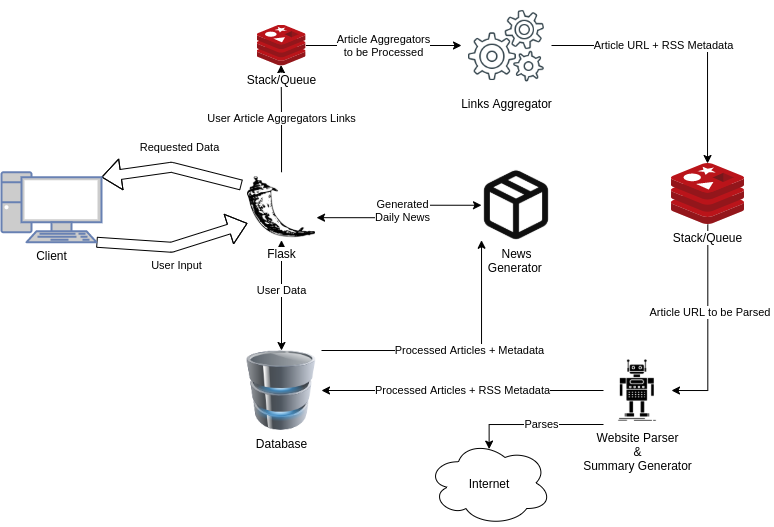

The diagram above was exported from draw.io. Its source (the exported page's mxGraphModel, read from the mxfile embedded in the PNG):
<mxGraphModel dx="981" dy="531" grid="1" gridSize="10" guides="1" tooltips="1" connect="1" arrows="1" fold="1" page="1" pageScale="1" pageWidth="827" pageHeight="1169" math="0" shadow="0">
  <root>
    <mxCell id="0" />
    <mxCell id="1" parent="0" />
    <mxCell id="FS5aVNBFSXkOy4bhRBJ5-3" value="Requested&amp;nbsp;Data" style="shape=flexArrow;endArrow=classic;html=1;entryX=1;entryY=0.07;entryDx=0;entryDy=0;entryPerimeter=0;exitX=0.1;exitY=0.2;exitDx=0;exitDy=0;exitPerimeter=0;" edge="1" parent="1" target="FS5aVNBFSXkOy4bhRBJ5-19">
      <mxGeometry y="-20" width="50" height="50" relative="1" as="geometry">
        <mxPoint x="720" y="244.55000000000007" as="sourcePoint" />
        <mxPoint x="580" y="236.75" as="targetPoint" />
        <Array as="points">
          <mxPoint x="650" y="226.75" />
        </Array>
        <mxPoint x="3" as="offset" />
      </mxGeometry>
    </mxCell>
    <mxCell id="FS5aVNBFSXkOy4bhRBJ5-4" value="User Input" style="shape=flexArrow;endArrow=classic;html=1;exitX=0.95;exitY=1;exitDx=0;exitDy=0;exitPerimeter=0;entryX=0;entryY=0.75;entryDx=0;entryDy=0;" edge="1" parent="1" source="FS5aVNBFSXkOy4bhRBJ5-19" target="FS5aVNBFSXkOy4bhRBJ5-51">
      <mxGeometry y="-20" width="50" height="50" relative="1" as="geometry">
        <mxPoint x="580" y="296.75" as="sourcePoint" />
        <mxPoint x="710.5" y="276.37" as="targetPoint" />
        <Array as="points">
          <mxPoint x="650" y="306.75" />
        </Array>
        <mxPoint x="-3" as="offset" />
      </mxGeometry>
    </mxCell>
    <mxCell id="FS5aVNBFSXkOy4bhRBJ5-40" value="Processed Articles + Metadata" style="edgeStyle=orthogonalEdgeStyle;rounded=0;orthogonalLoop=1;jettySize=auto;html=1;entryX=0;entryY=1;entryDx=0;entryDy=0;startArrow=none;startFill=0;exitX=1;exitY=0;exitDx=0;exitDy=0;" edge="1" parent="1" source="FS5aVNBFSXkOy4bhRBJ5-16" target="FS5aVNBFSXkOy4bhRBJ5-39">
      <mxGeometry x="0.0913" relative="1" as="geometry">
        <mxPoint x="810" y="420" as="sourcePoint" />
        <Array as="points">
          <mxPoint x="960" y="410" />
          <mxPoint x="960" y="304" />
        </Array>
        <mxPoint as="offset" />
      </mxGeometry>
    </mxCell>
    <mxCell id="FS5aVNBFSXkOy4bhRBJ5-16" value="Database" style="image;html=1;image=img/lib/clip_art/computers/Database_128x128.png" vertex="1" parent="1">
      <mxGeometry x="720" y="410" width="80" height="80" as="geometry" />
    </mxCell>
    <mxCell id="FS5aVNBFSXkOy4bhRBJ5-26" value="Article URL + RSS Metadata" style="edgeStyle=orthogonalEdgeStyle;rounded=0;orthogonalLoop=1;jettySize=auto;html=1;startArrow=none;startFill=0;exitX=1;exitY=0.5;exitDx=0;exitDy=0;" edge="1" parent="1" source="FS5aVNBFSXkOy4bhRBJ5-29" target="FS5aVNBFSXkOy4bhRBJ5-24">
      <mxGeometry x="-0.1803" relative="1" as="geometry">
        <Array as="points">
          <mxPoint x="1186" y="105" />
        </Array>
        <mxPoint as="offset" />
      </mxGeometry>
    </mxCell>
    <mxCell id="FS5aVNBFSXkOy4bhRBJ5-27" style="edgeStyle=orthogonalEdgeStyle;rounded=0;orthogonalLoop=1;jettySize=auto;html=1;entryX=0.5;entryY=0;entryDx=0;entryDy=0;startArrow=classic;startFill=1;exitX=0.5;exitY=1;exitDx=0;exitDy=0;" edge="1" parent="1" source="FS5aVNBFSXkOy4bhRBJ5-51" target="FS5aVNBFSXkOy4bhRBJ5-16">
      <mxGeometry relative="1" as="geometry">
        <mxPoint x="760" y="320" as="sourcePoint" />
      </mxGeometry>
    </mxCell>
    <mxCell id="FS5aVNBFSXkOy4bhRBJ5-28" value="User Data" style="edgeLabel;html=1;align=center;verticalAlign=middle;resizable=0;points=[];" vertex="1" connectable="0" parent="FS5aVNBFSXkOy4bhRBJ5-27">
      <mxGeometry x="-0.2081" y="2" relative="1" as="geometry">
        <mxPoint x="-2" y="6" as="offset" />
      </mxGeometry>
    </mxCell>
    <mxCell id="FS5aVNBFSXkOy4bhRBJ5-19" value="&lt;font color=&quot;#000000&quot;&gt;Client&lt;/font&gt;" style="fontColor=#0066CC;verticalAlign=top;verticalLabelPosition=bottom;labelPosition=center;align=center;html=1;outlineConnect=0;fillColor=#CCCCCC;strokeColor=#6881B3;gradientColor=none;gradientDirection=north;strokeWidth=2;shape=mxgraph.networks.pc;" vertex="1" parent="1">
      <mxGeometry x="480" y="231.75" width="100" height="70" as="geometry" />
    </mxCell>
    <mxCell id="FS5aVNBFSXkOy4bhRBJ5-34" style="edgeStyle=orthogonalEdgeStyle;rounded=0;orthogonalLoop=1;jettySize=auto;html=1;entryX=1;entryY=0.5;entryDx=0;entryDy=0;startArrow=none;startFill=0;" edge="1" parent="1" source="FS5aVNBFSXkOy4bhRBJ5-24" target="FS5aVNBFSXkOy4bhRBJ5-33">
      <mxGeometry relative="1" as="geometry" />
    </mxCell>
    <mxCell id="FS5aVNBFSXkOy4bhRBJ5-35" value="Article URL to be Parsed&amp;nbsp;" style="edgeLabel;html=1;align=center;verticalAlign=middle;resizable=0;points=[];" vertex="1" connectable="0" parent="FS5aVNBFSXkOy4bhRBJ5-34">
      <mxGeometry x="-0.1373" y="3" relative="1" as="geometry">
        <mxPoint as="offset" />
      </mxGeometry>
    </mxCell>
    <mxCell id="FS5aVNBFSXkOy4bhRBJ5-24" value="Stack/Queue" style="aspect=fixed;html=1;points=[];align=center;image;fontSize=12;image=img/lib/mscae/Cache_Redis_Product.svg;" vertex="1" parent="1">
      <mxGeometry x="1150" y="223" width="72.62" height="61" as="geometry" />
    </mxCell>
    <mxCell id="FS5aVNBFSXkOy4bhRBJ5-29" value="Links Aggregator" style="shape=image;html=1;verticalAlign=top;verticalLabelPosition=bottom;labelBackgroundColor=#ffffff;imageAspect=0;aspect=fixed;image=https://cdn2.iconfinder.com/data/icons/thin-line-icons-for-seo-and-development-1/64/SEO_cogwheels_setting-128.png" vertex="1" parent="1">
      <mxGeometry x="940" y="60" width="90" height="90" as="geometry" />
    </mxCell>
    <mxCell id="FS5aVNBFSXkOy4bhRBJ5-37" value="Processed Articles + RSS Metadata" style="edgeStyle=orthogonalEdgeStyle;rounded=0;orthogonalLoop=1;jettySize=auto;html=1;exitX=0;exitY=0.5;exitDx=0;exitDy=0;entryX=1;entryY=0.5;entryDx=0;entryDy=0;startArrow=none;startFill=0;" edge="1" parent="1" source="FS5aVNBFSXkOy4bhRBJ5-33" target="FS5aVNBFSXkOy4bhRBJ5-16">
      <mxGeometry relative="1" as="geometry" />
    </mxCell>
    <mxCell id="FS5aVNBFSXkOy4bhRBJ5-47" value="Parses" style="edgeStyle=orthogonalEdgeStyle;rounded=0;orthogonalLoop=1;jettySize=auto;html=1;exitX=0;exitY=1;exitDx=0;exitDy=0;entryX=0.497;entryY=0.101;entryDx=0;entryDy=0;entryPerimeter=0;startArrow=none;startFill=0;" edge="1" parent="1" source="FS5aVNBFSXkOy4bhRBJ5-33" target="FS5aVNBFSXkOy4bhRBJ5-45">
      <mxGeometry x="-0.1079" relative="1" as="geometry">
        <Array as="points">
          <mxPoint x="968" y="484" />
        </Array>
        <mxPoint as="offset" />
      </mxGeometry>
    </mxCell>
    <mxCell id="FS5aVNBFSXkOy4bhRBJ5-33" value="Website Parser&lt;br&gt;&amp;amp;&lt;br&gt;Summary Generator" style="shape=image;html=1;verticalAlign=top;verticalLabelPosition=bottom;labelBackgroundColor=#ffffff;imageAspect=0;aspect=fixed;image=https://cdn2.iconfinder.com/data/icons/competitive-strategy-and-corporate-training/512/199_robot_Android_artificial_bot_technology_app_development-128.png" vertex="1" parent="1">
      <mxGeometry x="1082" y="416" width="68" height="68" as="geometry" />
    </mxCell>
    <mxCell id="FS5aVNBFSXkOy4bhRBJ5-44" value="Generated&lt;br&gt;Daily News" style="edgeStyle=orthogonalEdgeStyle;rounded=0;orthogonalLoop=1;jettySize=auto;html=1;exitX=0;exitY=0.5;exitDx=0;exitDy=0;startArrow=classic;startFill=1;entryX=1.015;entryY=0.668;entryDx=0;entryDy=0;entryPerimeter=0;" edge="1" parent="1" source="FS5aVNBFSXkOy4bhRBJ5-39" target="FS5aVNBFSXkOy4bhRBJ5-51">
      <mxGeometry x="-0.1119" y="5" relative="1" as="geometry">
        <mxPoint x="820" y="276" as="targetPoint" />
        <mxPoint as="offset" />
      </mxGeometry>
    </mxCell>
    <mxCell id="FS5aVNBFSXkOy4bhRBJ5-39" value="News&lt;br&gt;Generator&amp;nbsp;" style="shape=image;html=1;verticalAlign=top;verticalLabelPosition=bottom;labelBackgroundColor=#ffffff;imageAspect=0;aspect=fixed;image=https://cdn1.iconfinder.com/data/icons/feather-2/24/package-128.png" vertex="1" parent="1">
      <mxGeometry x="960" y="229.75" width="70" height="70" as="geometry" />
    </mxCell>
    <mxCell id="FS5aVNBFSXkOy4bhRBJ5-45" value="Internet" style="ellipse;shape=cloud;whiteSpace=wrap;html=1;" vertex="1" parent="1">
      <mxGeometry x="906" y="500" width="124" height="85" as="geometry" />
    </mxCell>
    <mxCell id="FS5aVNBFSXkOy4bhRBJ5-59" value="User Article Aggregators Links" style="edgeStyle=orthogonalEdgeStyle;rounded=0;orthogonalLoop=1;jettySize=auto;html=1;entryX=0.492;entryY=0.976;entryDx=0;entryDy=0;entryPerimeter=0;startArrow=none;startFill=0;" edge="1" parent="1" source="FS5aVNBFSXkOy4bhRBJ5-51" target="FS5aVNBFSXkOy4bhRBJ5-55">
      <mxGeometry relative="1" as="geometry" />
    </mxCell>
    <mxCell id="FS5aVNBFSXkOy4bhRBJ5-51" value="Flask" style="shape=image;html=1;verticalAlign=top;verticalLabelPosition=bottom;labelBackgroundColor=#ffffff;imageAspect=0;aspect=fixed;image=https://cdn4.iconfinder.com/data/icons/logos-brands-5/24/flask-128.png" vertex="1" parent="1">
      <mxGeometry x="726" y="231.75" width="68" height="68" as="geometry" />
    </mxCell>
    <mxCell id="FS5aVNBFSXkOy4bhRBJ5-57" value="Article Aggregators&lt;br&gt;to be Processed" style="edgeStyle=orthogonalEdgeStyle;rounded=0;orthogonalLoop=1;jettySize=auto;html=1;entryX=0;entryY=0.5;entryDx=0;entryDy=0;startArrow=none;startFill=0;" edge="1" parent="1" source="FS5aVNBFSXkOy4bhRBJ5-55" target="FS5aVNBFSXkOy4bhRBJ5-29">
      <mxGeometry relative="1" as="geometry" />
    </mxCell>
    <mxCell id="FS5aVNBFSXkOy4bhRBJ5-55" value="Stack/Queue" style="aspect=fixed;html=1;points=[];align=center;image;fontSize=12;image=img/lib/mscae/Cache_Redis_Product.svg;" vertex="1" parent="1">
      <mxGeometry x="735.6" y="84.5" width="48.81" height="41" as="geometry" />
    </mxCell>
  </root>
</mxGraphModel>